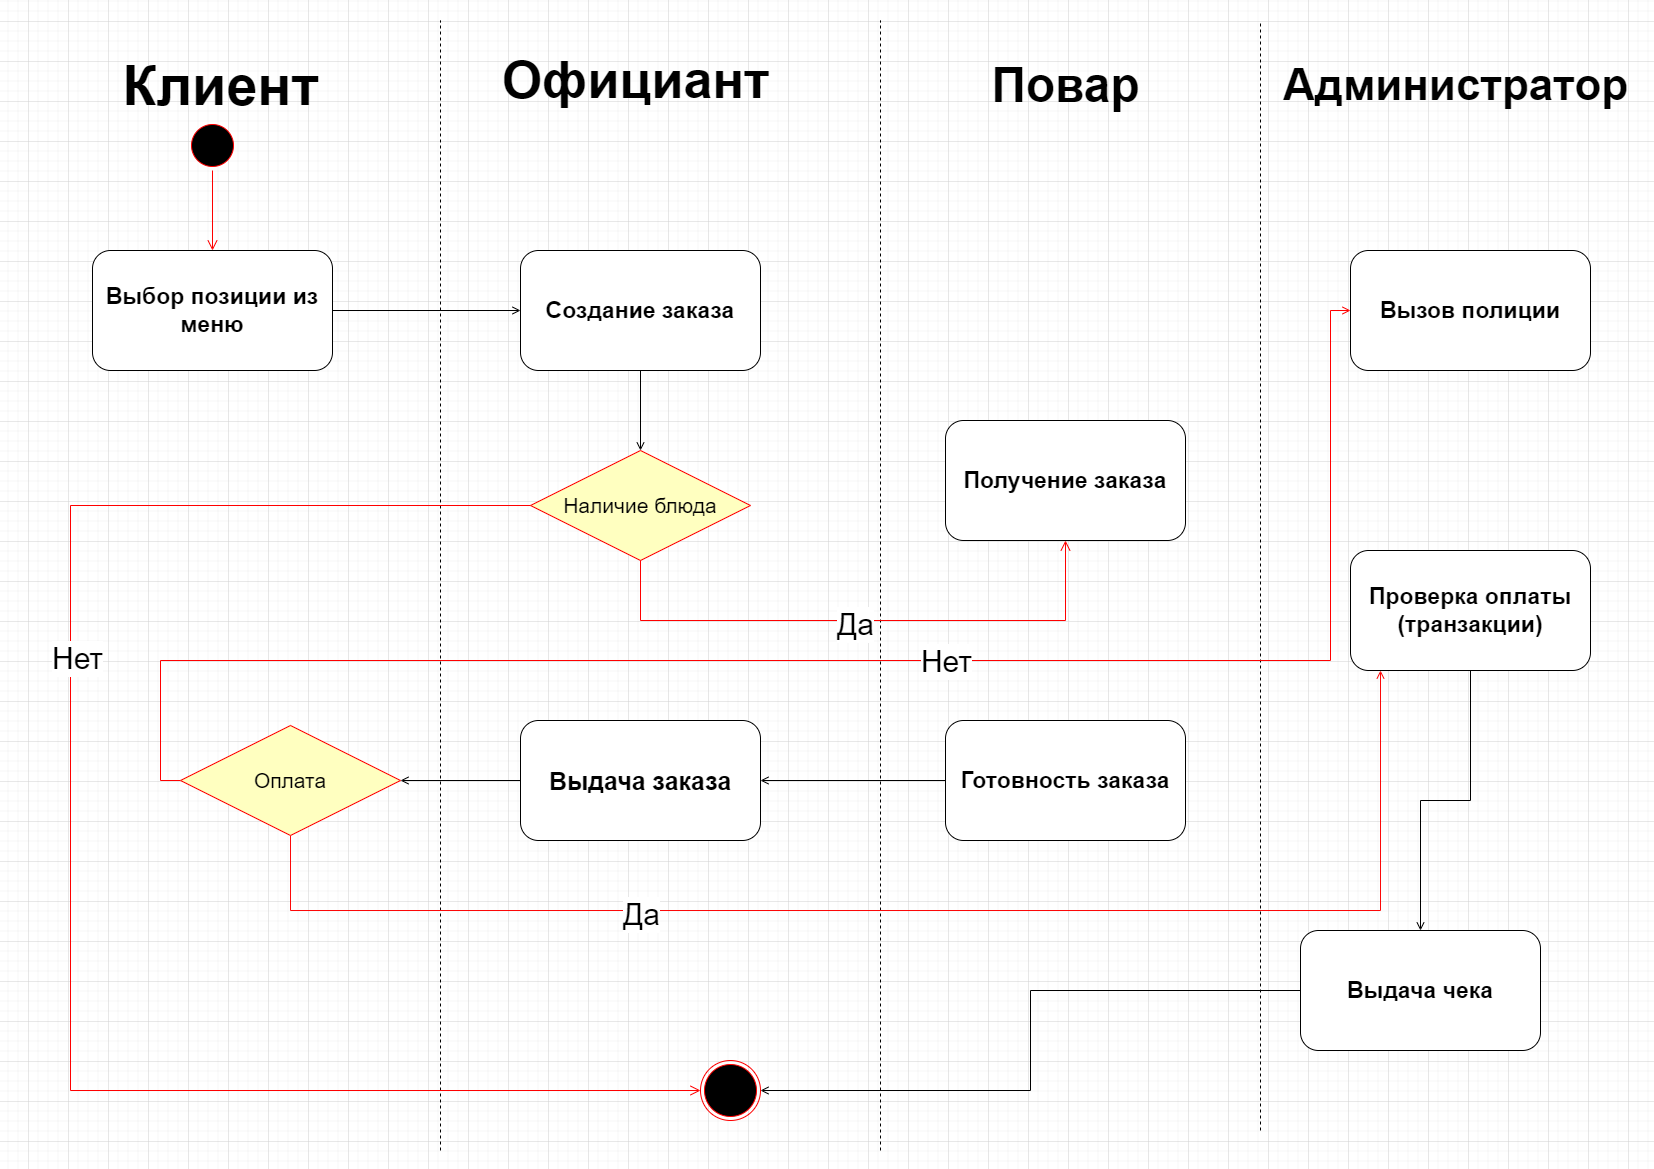

The diagram above was exported from draw.io. Its source (the exported page's mxGraphModel, read from the mxfile embedded in the PNG):
<mxGraphModel dx="2625" dy="1373" grid="1" gridSize="10" guides="1" tooltips="1" connect="1" arrows="1" fold="1" page="1" pageScale="1" pageWidth="1654" pageHeight="1169" math="0" shadow="0">
  <root>
    <mxCell id="0" />
    <mxCell id="1" parent="0" />
    <mxCell id="g4XXi3lTG0PUI886gsWJ-1" value="&lt;font size=&quot;1&quot; style=&quot;&quot;&gt;&lt;b style=&quot;font-size: 56px;&quot;&gt;Клиент&lt;/b&gt;&lt;/font&gt;" style="text;html=1;align=center;verticalAlign=middle;resizable=0;points=[];autosize=1;strokeColor=none;fillColor=none;" vertex="1" parent="1">
      <mxGeometry x="110" y="45" width="220" height="80" as="geometry" />
    </mxCell>
    <mxCell id="g4XXi3lTG0PUI886gsWJ-2" value="&lt;font size=&quot;1&quot; style=&quot;&quot;&gt;&lt;b style=&quot;font-size: 52px;&quot;&gt;Официант&lt;/b&gt;&lt;/font&gt;" style="text;html=1;align=center;verticalAlign=middle;resizable=0;points=[];autosize=1;strokeColor=none;fillColor=none;" vertex="1" parent="1">
      <mxGeometry x="490" y="40" width="290" height="80" as="geometry" />
    </mxCell>
    <mxCell id="g4XXi3lTG0PUI886gsWJ-4" value="&lt;font size=&quot;1&quot; style=&quot;&quot;&gt;&lt;b style=&quot;font-size: 48px;&quot;&gt;Повар&lt;/b&gt;&lt;/font&gt;" style="text;html=1;align=center;verticalAlign=middle;resizable=0;points=[];autosize=1;strokeColor=none;fillColor=none;" vertex="1" parent="1">
      <mxGeometry x="980" y="50" width="170" height="70" as="geometry" />
    </mxCell>
    <mxCell id="g4XXi3lTG0PUI886gsWJ-5" value="&lt;font size=&quot;1&quot; style=&quot;&quot;&gt;&lt;b style=&quot;font-size: 44px;&quot;&gt;Администратор&lt;/b&gt;&lt;/font&gt;" style="text;html=1;align=center;verticalAlign=middle;resizable=0;points=[];autosize=1;strokeColor=none;fillColor=none;" vertex="1" parent="1">
      <mxGeometry x="1270" y="50" width="370" height="70" as="geometry" />
    </mxCell>
    <mxCell id="g4XXi3lTG0PUI886gsWJ-6" value="" style="endArrow=none;dashed=1;html=1;rounded=0;" edge="1" parent="1">
      <mxGeometry width="50" height="50" relative="1" as="geometry">
        <mxPoint x="440" y="1150" as="sourcePoint" />
        <mxPoint x="440" y="20" as="targetPoint" />
      </mxGeometry>
    </mxCell>
    <mxCell id="g4XXi3lTG0PUI886gsWJ-7" value="" style="endArrow=none;dashed=1;html=1;rounded=0;" edge="1" parent="1">
      <mxGeometry width="50" height="50" relative="1" as="geometry">
        <mxPoint x="880" y="1150" as="sourcePoint" />
        <mxPoint x="880" y="20" as="targetPoint" />
      </mxGeometry>
    </mxCell>
    <mxCell id="g4XXi3lTG0PUI886gsWJ-8" value="" style="endArrow=none;dashed=1;html=1;rounded=0;" edge="1" parent="1">
      <mxGeometry width="50" height="50" relative="1" as="geometry">
        <mxPoint x="1260" y="1130" as="sourcePoint" />
        <mxPoint x="1260" y="20" as="targetPoint" />
      </mxGeometry>
    </mxCell>
    <mxCell id="g4XXi3lTG0PUI886gsWJ-9" value="" style="ellipse;html=1;shape=startState;fillColor=#000000;strokeColor=#ff0000;" vertex="1" parent="1">
      <mxGeometry x="187" y="120" width="50" height="50" as="geometry" />
    </mxCell>
    <mxCell id="g4XXi3lTG0PUI886gsWJ-10" value="" style="edgeStyle=orthogonalEdgeStyle;html=1;verticalAlign=bottom;endArrow=open;endSize=8;strokeColor=#ff0000;rounded=0;entryX=0.5;entryY=0;entryDx=0;entryDy=0;" edge="1" source="g4XXi3lTG0PUI886gsWJ-9" parent="1" target="g4XXi3lTG0PUI886gsWJ-11">
      <mxGeometry relative="1" as="geometry">
        <mxPoint x="212" y="230" as="targetPoint" />
      </mxGeometry>
    </mxCell>
    <mxCell id="g4XXi3lTG0PUI886gsWJ-13" style="edgeStyle=orthogonalEdgeStyle;rounded=0;orthogonalLoop=1;jettySize=auto;html=1;exitX=1;exitY=0.5;exitDx=0;exitDy=0;entryX=0;entryY=0.5;entryDx=0;entryDy=0;endArrow=open;endFill=0;strokeWidth=1;" edge="1" parent="1" source="g4XXi3lTG0PUI886gsWJ-11" target="g4XXi3lTG0PUI886gsWJ-12">
      <mxGeometry relative="1" as="geometry" />
    </mxCell>
    <mxCell id="g4XXi3lTG0PUI886gsWJ-11" value="&lt;b&gt;&lt;font style=&quot;font-size: 23px;&quot;&gt;Выбор позиции из меню&lt;/font&gt;&lt;/b&gt;" style="rounded=1;whiteSpace=wrap;html=1;" vertex="1" parent="1">
      <mxGeometry x="92" y="250" width="240" height="120" as="geometry" />
    </mxCell>
    <mxCell id="g4XXi3lTG0PUI886gsWJ-17" style="edgeStyle=orthogonalEdgeStyle;rounded=0;orthogonalLoop=1;jettySize=auto;html=1;exitX=0.5;exitY=1;exitDx=0;exitDy=0;endArrow=open;endFill=0;" edge="1" parent="1" source="g4XXi3lTG0PUI886gsWJ-12" target="g4XXi3lTG0PUI886gsWJ-14">
      <mxGeometry relative="1" as="geometry" />
    </mxCell>
    <mxCell id="g4XXi3lTG0PUI886gsWJ-12" value="&lt;b&gt;&lt;font style=&quot;font-size: 23px;&quot;&gt;Создание заказа&lt;/font&gt;&lt;/b&gt;" style="rounded=1;whiteSpace=wrap;html=1;" vertex="1" parent="1">
      <mxGeometry x="520" y="250" width="240" height="120" as="geometry" />
    </mxCell>
    <mxCell id="g4XXi3lTG0PUI886gsWJ-14" value="&lt;font style=&quot;font-size: 21px;&quot;&gt;Наличие блюда&lt;/font&gt;" style="rhombus;whiteSpace=wrap;html=1;fontColor=#000000;fillColor=#ffffc0;strokeColor=#ff0000;" vertex="1" parent="1">
      <mxGeometry x="530" y="450" width="220" height="110" as="geometry" />
    </mxCell>
    <mxCell id="g4XXi3lTG0PUI886gsWJ-15" value="&lt;font style=&quot;&quot;&gt;&lt;font style=&quot;font-size: 30px;&quot;&gt;Нет&lt;/font&gt;&lt;br&gt;&lt;/font&gt;" style="edgeStyle=orthogonalEdgeStyle;html=1;align=left;verticalAlign=bottom;endArrow=open;endSize=8;strokeColor=#ff0000;rounded=0;entryX=0;entryY=0.5;entryDx=0;entryDy=0;" edge="1" source="g4XXi3lTG0PUI886gsWJ-14" parent="1" target="g4XXi3lTG0PUI886gsWJ-20">
      <mxGeometry x="-0.2417" y="-20" relative="1" as="geometry">
        <mxPoint x="475" y="730" as="targetPoint" />
        <Array as="points">
          <mxPoint x="70" y="505" />
          <mxPoint x="70" y="1090" />
        </Array>
        <mxPoint y="-1" as="offset" />
      </mxGeometry>
    </mxCell>
    <mxCell id="g4XXi3lTG0PUI886gsWJ-16" value="&lt;span style=&quot;font-size: 30px;&quot;&gt;Да&lt;/span&gt;" style="edgeStyle=orthogonalEdgeStyle;html=1;align=left;verticalAlign=top;endArrow=open;endSize=8;strokeColor=#ff0000;rounded=0;entryX=0.5;entryY=1;entryDx=0;entryDy=0;" edge="1" source="g4XXi3lTG0PUI886gsWJ-14" parent="1" target="g4XXi3lTG0PUI886gsWJ-21">
      <mxGeometry x="-0.0953" y="20" relative="1" as="geometry">
        <mxPoint x="640" y="620" as="targetPoint" />
        <Array as="points">
          <mxPoint x="640" y="620" />
          <mxPoint x="1065" y="620" />
        </Array>
        <mxPoint as="offset" />
      </mxGeometry>
    </mxCell>
    <mxCell id="g4XXi3lTG0PUI886gsWJ-20" value="" style="ellipse;html=1;shape=endState;fillColor=#000000;strokeColor=#ff0000;" vertex="1" parent="1">
      <mxGeometry x="700" y="1060" width="60" height="60" as="geometry" />
    </mxCell>
    <mxCell id="g4XXi3lTG0PUI886gsWJ-21" value="&lt;b&gt;&lt;font style=&quot;font-size: 23px;&quot;&gt;Получение заказа&lt;/font&gt;&lt;/b&gt;" style="rounded=1;whiteSpace=wrap;html=1;" vertex="1" parent="1">
      <mxGeometry x="945" y="420" width="240" height="120" as="geometry" />
    </mxCell>
    <mxCell id="g4XXi3lTG0PUI886gsWJ-24" style="edgeStyle=orthogonalEdgeStyle;rounded=0;orthogonalLoop=1;jettySize=auto;html=1;entryX=1;entryY=0.5;entryDx=0;entryDy=0;endArrow=open;endFill=0;strokeWidth=1;" edge="1" parent="1" source="g4XXi3lTG0PUI886gsWJ-22" target="g4XXi3lTG0PUI886gsWJ-23">
      <mxGeometry relative="1" as="geometry" />
    </mxCell>
    <mxCell id="g4XXi3lTG0PUI886gsWJ-22" value="&lt;b&gt;&lt;font style=&quot;font-size: 23px;&quot;&gt;Готовность заказа&lt;/font&gt;&lt;/b&gt;" style="rounded=1;whiteSpace=wrap;html=1;" vertex="1" parent="1">
      <mxGeometry x="945" y="720" width="240" height="120" as="geometry" />
    </mxCell>
    <mxCell id="g4XXi3lTG0PUI886gsWJ-31" style="edgeStyle=orthogonalEdgeStyle;rounded=0;orthogonalLoop=1;jettySize=auto;html=1;exitX=0;exitY=0.5;exitDx=0;exitDy=0;entryX=1;entryY=0.5;entryDx=0;entryDy=0;endArrow=open;endFill=0;strokeWidth=1;" edge="1" parent="1" source="g4XXi3lTG0PUI886gsWJ-23" target="g4XXi3lTG0PUI886gsWJ-30">
      <mxGeometry relative="1" as="geometry" />
    </mxCell>
    <mxCell id="g4XXi3lTG0PUI886gsWJ-23" value="&lt;b style=&quot;&quot;&gt;&lt;font style=&quot;font-size: 25px;&quot;&gt;Выдача заказа&lt;/font&gt;&lt;/b&gt;" style="rounded=1;whiteSpace=wrap;html=1;" vertex="1" parent="1">
      <mxGeometry x="520" y="720" width="240" height="120" as="geometry" />
    </mxCell>
    <mxCell id="g4XXi3lTG0PUI886gsWJ-39" style="edgeStyle=orthogonalEdgeStyle;rounded=0;orthogonalLoop=1;jettySize=auto;html=1;entryX=0.5;entryY=0;entryDx=0;entryDy=0;endArrow=open;endFill=0;strokeWidth=1;" edge="1" parent="1" source="g4XXi3lTG0PUI886gsWJ-25" target="g4XXi3lTG0PUI886gsWJ-35">
      <mxGeometry relative="1" as="geometry" />
    </mxCell>
    <mxCell id="g4XXi3lTG0PUI886gsWJ-25" value="&lt;span style=&quot;font-size: 23px;&quot;&gt;&lt;b&gt;Проверка оплаты&lt;br&gt;(транзакции)&lt;br&gt;&lt;/b&gt;&lt;/span&gt;" style="rounded=1;whiteSpace=wrap;html=1;" vertex="1" parent="1">
      <mxGeometry x="1350" y="550" width="240" height="120" as="geometry" />
    </mxCell>
    <mxCell id="g4XXi3lTG0PUI886gsWJ-33" style="edgeStyle=orthogonalEdgeStyle;rounded=0;orthogonalLoop=1;jettySize=auto;html=1;strokeColor=#fd0808;endArrow=open;endFill=0;strokeWidth=1;" edge="1" parent="1" source="g4XXi3lTG0PUI886gsWJ-30">
      <mxGeometry relative="1" as="geometry">
        <mxPoint x="1380" y="670" as="targetPoint" />
        <Array as="points">
          <mxPoint x="290" y="910" />
          <mxPoint x="1380" y="910" />
        </Array>
      </mxGeometry>
    </mxCell>
    <mxCell id="g4XXi3lTG0PUI886gsWJ-34" value="&lt;font style=&quot;font-size: 30px;&quot;&gt;Да&lt;/font&gt;" style="edgeLabel;html=1;align=center;verticalAlign=middle;resizable=0;points=[];" vertex="1" connectable="0" parent="g4XXi3lTG0PUI886gsWJ-33">
      <mxGeometry x="-0.3958" y="-3" relative="1" as="geometry">
        <mxPoint as="offset" />
      </mxGeometry>
    </mxCell>
    <mxCell id="g4XXi3lTG0PUI886gsWJ-37" style="edgeStyle=orthogonalEdgeStyle;rounded=0;orthogonalLoop=1;jettySize=auto;html=1;exitX=0;exitY=0.5;exitDx=0;exitDy=0;entryX=0;entryY=0.5;entryDx=0;entryDy=0;strokeColor=#ff0000;endArrow=open;endFill=0;" edge="1" parent="1" source="g4XXi3lTG0PUI886gsWJ-30" target="g4XXi3lTG0PUI886gsWJ-36">
      <mxGeometry relative="1" as="geometry">
        <Array as="points">
          <mxPoint x="160" y="780" />
          <mxPoint x="160" y="660" />
          <mxPoint x="1330" y="660" />
          <mxPoint x="1330" y="310" />
        </Array>
      </mxGeometry>
    </mxCell>
    <mxCell id="g4XXi3lTG0PUI886gsWJ-38" value="&lt;font style=&quot;font-size: 30px;&quot;&gt;Нет&lt;/font&gt;" style="edgeLabel;html=1;align=center;verticalAlign=middle;resizable=0;points=[];" vertex="1" connectable="0" parent="g4XXi3lTG0PUI886gsWJ-37">
      <mxGeometry x="0.1015" relative="1" as="geometry">
        <mxPoint as="offset" />
      </mxGeometry>
    </mxCell>
    <mxCell id="g4XXi3lTG0PUI886gsWJ-30" value="&lt;span style=&quot;font-size: 21px;&quot;&gt;Оплата&lt;/span&gt;" style="rhombus;whiteSpace=wrap;html=1;fontColor=#000000;fillColor=#ffffc0;strokeColor=#ff0000;" vertex="1" parent="1">
      <mxGeometry x="180" y="725" width="220" height="110" as="geometry" />
    </mxCell>
    <mxCell id="g4XXi3lTG0PUI886gsWJ-40" style="edgeStyle=orthogonalEdgeStyle;rounded=0;orthogonalLoop=1;jettySize=auto;html=1;entryX=1;entryY=0.5;entryDx=0;entryDy=0;endArrow=open;endFill=0;" edge="1" parent="1" source="g4XXi3lTG0PUI886gsWJ-35" target="g4XXi3lTG0PUI886gsWJ-20">
      <mxGeometry relative="1" as="geometry" />
    </mxCell>
    <mxCell id="g4XXi3lTG0PUI886gsWJ-35" value="&lt;b&gt;&lt;font style=&quot;font-size: 23px;&quot;&gt;Выдача чека&lt;/font&gt;&lt;/b&gt;" style="rounded=1;whiteSpace=wrap;html=1;" vertex="1" parent="1">
      <mxGeometry x="1300" y="930" width="240" height="120" as="geometry" />
    </mxCell>
    <mxCell id="g4XXi3lTG0PUI886gsWJ-36" value="&lt;b&gt;&lt;font style=&quot;font-size: 23px;&quot;&gt;Вызов полиции&lt;/font&gt;&lt;/b&gt;" style="rounded=1;whiteSpace=wrap;html=1;" vertex="1" parent="1">
      <mxGeometry x="1350" y="250" width="240" height="120" as="geometry" />
    </mxCell>
  </root>
</mxGraphModel>